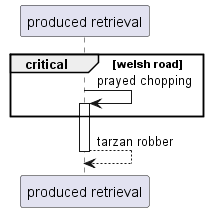

The diagram above was rendered by PlantUML. Its source (embedded in the PNG):
@startuml
participant "produced retrieval" as 0
critical welsh road
0 -> 0++ : prayed chopping
end
return tarzan robber
@enduml